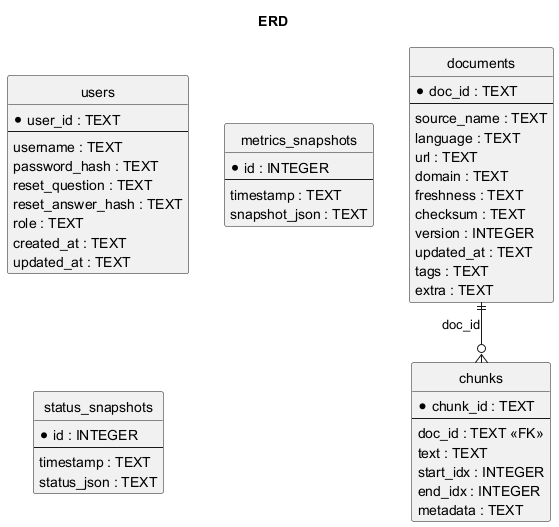

The diagram above was rendered by PlantUML. Its source (embedded in the PNG):
@startuml
hide circle
skinparam linetype ortho
skinparam entity {
  BackgroundColor White
  BorderColor Black
}

title ERD

entity "documents" as documents {
  * doc_id : TEXT
  --
  source_name : TEXT
  language : TEXT
  url : TEXT
  domain : TEXT
  freshness : TEXT
  checksum : TEXT
  version : INTEGER
  updated_at : TEXT
  tags : TEXT
  extra : TEXT
}

entity "chunks" as chunks {
  * chunk_id : TEXT
  --
  doc_id : TEXT <<FK>>
  text : TEXT
  start_idx : INTEGER
  end_idx : INTEGER
  metadata : TEXT
}

entity "users" as users {
  * user_id : TEXT
  --
  username : TEXT
  password_hash : TEXT
  reset_question : TEXT
  reset_answer_hash : TEXT
  role : TEXT
  created_at : TEXT
  updated_at : TEXT
}

entity "metrics_snapshots" as metrics_snapshots {
  * id : INTEGER
  --
  timestamp : TEXT
  snapshot_json : TEXT
}

entity "status_snapshots" as status_snapshots {
  * id : INTEGER
  --
  timestamp : TEXT
  status_json : TEXT
}

documents ||--o{ chunks : doc_id

@enduml